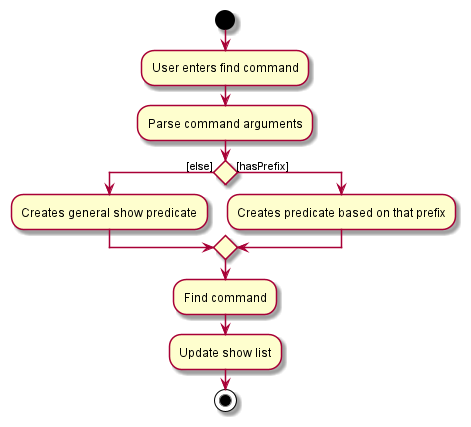

The diagram above was rendered by PlantUML. Its source (embedded in the PNG):
@startuml
'https://plantuml.com/activity-diagram-beta

start
:User enters find command;
:Parse command arguments;

if () then ([else])
    :Creates general show predicate;
else ([hasPrefix])
    :Creates predicate based on that prefix;

endif
    :Find command;
    :Update show list;
stop

@enduml